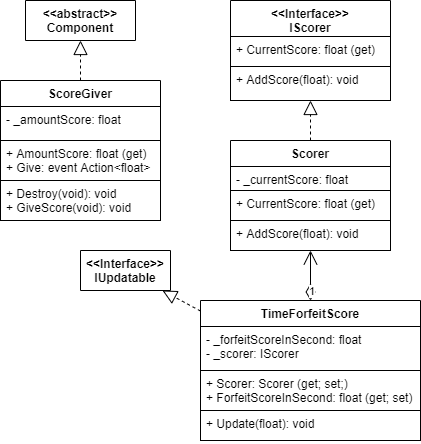

The diagram above was exported from draw.io. Its source (the exported page's mxGraphModel, read from the mxfile embedded in the PNG):
<mxGraphModel dx="2153" dy="-323" grid="1" gridSize="10" guides="1" tooltips="1" connect="1" arrows="1" fold="1" page="1" pageScale="1" pageWidth="827" pageHeight="1169" math="0" shadow="0">
  <root>
    <mxCell id="xpYIuYKNxmQC1Hk3D-WW-0" />
    <mxCell id="xpYIuYKNxmQC1Hk3D-WW-1" parent="xpYIuYKNxmQC1Hk3D-WW-0" />
    <mxCell id="2K8jVD2lNlThAemsf4qp-0" value="&lt;&lt;Interface&gt;&gt;&#10;IUpdatable" style="swimlane;fontStyle=1;align=center;verticalAlign=top;childLayout=stackLayout;horizontal=1;startSize=40;horizontalStack=0;resizeParent=1;resizeParentMax=0;resizeLast=0;collapsible=1;marginBottom=0;spacing=2;" parent="xpYIuYKNxmQC1Hk3D-WW-1" vertex="1" collapsed="1">
      <mxGeometry x="-720" y="1440" width="90" height="40" as="geometry">
        <mxRectangle x="-1360" y="60" width="160" height="70" as="alternateBounds" />
      </mxGeometry>
    </mxCell>
    <mxCell id="2K8jVD2lNlThAemsf4qp-1" value="+ Update(float): void" style="text;fillColor=none;align=left;verticalAlign=top;spacingLeft=4;spacingRight=4;overflow=hidden;rotatable=0;points=[[0,0.5],[1,0.5]];portConstraint=eastwest;strokeColor=#000000;" parent="2K8jVD2lNlThAemsf4qp-0" vertex="1">
      <mxGeometry y="40" width="90" height="30" as="geometry" />
    </mxCell>
    <mxCell id="2K8jVD2lNlThAemsf4qp-3" value="Scorer" style="swimlane;fontStyle=1;align=center;verticalAlign=top;childLayout=stackLayout;horizontal=1;startSize=26;horizontalStack=0;resizeParent=1;resizeParentMax=0;resizeLast=0;collapsible=1;marginBottom=0;spacing=2;" parent="xpYIuYKNxmQC1Hk3D-WW-1" vertex="1">
      <mxGeometry x="-570" y="1330" width="160" height="110" as="geometry">
        <mxRectangle x="267.5" y="180" width="70" height="26" as="alternateBounds" />
      </mxGeometry>
    </mxCell>
    <mxCell id="2K8jVD2lNlThAemsf4qp-4" value="- _currentScore: float" style="text;fillColor=none;align=left;verticalAlign=top;spacingLeft=4;spacingRight=4;overflow=hidden;rotatable=0;points=[[0,0.5],[1,0.5]];portConstraint=eastwest;strokeColor=#000000;" parent="2K8jVD2lNlThAemsf4qp-3" vertex="1">
      <mxGeometry y="26" width="160" height="24" as="geometry" />
    </mxCell>
    <mxCell id="2K8jVD2lNlThAemsf4qp-5" value="+ CurrentScore: float (get)" style="text;fillColor=none;align=left;verticalAlign=top;spacingLeft=4;spacingRight=4;overflow=hidden;rotatable=0;points=[[0,0.5],[1,0.5]];portConstraint=eastwest;strokeColor=#000000;" parent="2K8jVD2lNlThAemsf4qp-3" vertex="1">
      <mxGeometry y="50" width="160" height="30" as="geometry" />
    </mxCell>
    <mxCell id="2K8jVD2lNlThAemsf4qp-6" value="+ AddScore(float): void" style="text;fillColor=none;align=left;verticalAlign=top;spacingLeft=4;spacingRight=4;overflow=hidden;rotatable=0;points=[[0,0.5],[1,0.5]];portConstraint=eastwest;strokeColor=#000000;" parent="2K8jVD2lNlThAemsf4qp-3" vertex="1">
      <mxGeometry y="80" width="160" height="30" as="geometry" />
    </mxCell>
    <mxCell id="2K8jVD2lNlThAemsf4qp-11" value="&lt;&lt;Interface&gt;&gt;&#10;IScorer" style="swimlane;fontStyle=1;align=center;verticalAlign=top;childLayout=stackLayout;horizontal=1;startSize=36;horizontalStack=0;resizeParent=1;resizeParentMax=0;resizeLast=0;collapsible=1;marginBottom=0;spacing=2;" parent="xpYIuYKNxmQC1Hk3D-WW-1" vertex="1">
      <mxGeometry x="-570" y="1190" width="160" height="100" as="geometry">
        <mxRectangle x="267.5" y="180" width="70" height="26" as="alternateBounds" />
      </mxGeometry>
    </mxCell>
    <mxCell id="2K8jVD2lNlThAemsf4qp-12" value="+ CurrentScore: float (get)" style="text;fillColor=none;align=left;verticalAlign=top;spacingLeft=4;spacingRight=4;overflow=hidden;rotatable=0;points=[[0,0.5],[1,0.5]];portConstraint=eastwest;strokeColor=#000000;" parent="2K8jVD2lNlThAemsf4qp-11" vertex="1">
      <mxGeometry y="36" width="160" height="30" as="geometry" />
    </mxCell>
    <mxCell id="2K8jVD2lNlThAemsf4qp-13" value="+ AddScore(float): void" style="text;fillColor=none;align=left;verticalAlign=top;spacingLeft=4;spacingRight=4;overflow=hidden;rotatable=0;points=[[0,0.5],[1,0.5]];portConstraint=eastwest;strokeColor=#000000;" parent="2K8jVD2lNlThAemsf4qp-11" vertex="1">
      <mxGeometry y="66" width="160" height="34" as="geometry" />
    </mxCell>
    <mxCell id="2K8jVD2lNlThAemsf4qp-7" value="TimeForfeitScore" style="swimlane;fontStyle=1;align=center;verticalAlign=top;childLayout=stackLayout;horizontal=1;startSize=26;horizontalStack=0;resizeParent=1;resizeParentMax=0;resizeLast=0;collapsible=1;marginBottom=0;spacing=2;" parent="xpYIuYKNxmQC1Hk3D-WW-1" vertex="1">
      <mxGeometry x="-600" y="1490" width="220" height="140" as="geometry">
        <mxRectangle x="267.5" y="180" width="70" height="26" as="alternateBounds" />
      </mxGeometry>
    </mxCell>
    <mxCell id="2K8jVD2lNlThAemsf4qp-8" value="- _forfeitScoreInSecond: float&#10;- _scorer: IScorer" style="text;fillColor=none;align=left;verticalAlign=top;spacingLeft=4;spacingRight=4;overflow=hidden;rotatable=0;points=[[0,0.5],[1,0.5]];portConstraint=eastwest;strokeColor=#000000;" parent="2K8jVD2lNlThAemsf4qp-7" vertex="1">
      <mxGeometry y="26" width="220" height="44" as="geometry" />
    </mxCell>
    <mxCell id="2K8jVD2lNlThAemsf4qp-9" value="+ Scorer: Scorer (get; set;)&#10;+ ForfeitScoreInSecond: float (get; set)" style="text;fillColor=none;align=left;verticalAlign=top;spacingLeft=4;spacingRight=4;overflow=hidden;rotatable=0;points=[[0,0.5],[1,0.5]];portConstraint=eastwest;strokeColor=#000000;" parent="2K8jVD2lNlThAemsf4qp-7" vertex="1">
      <mxGeometry y="70" width="220" height="40" as="geometry" />
    </mxCell>
    <mxCell id="2K8jVD2lNlThAemsf4qp-10" value="+ Update(float): void" style="text;fillColor=none;align=left;verticalAlign=top;spacingLeft=4;spacingRight=4;overflow=hidden;rotatable=0;points=[[0,0.5],[1,0.5]];portConstraint=eastwest;strokeColor=#000000;" parent="2K8jVD2lNlThAemsf4qp-7" vertex="1">
      <mxGeometry y="110" width="220" height="30" as="geometry" />
    </mxCell>
    <mxCell id="wrPgvpyjZ9KQviyg4w0T-0" value="ScoreGiver" style="swimlane;fontStyle=1;align=center;verticalAlign=top;childLayout=stackLayout;horizontal=1;startSize=26;horizontalStack=0;resizeParent=1;resizeParentMax=0;resizeLast=0;collapsible=1;marginBottom=0;spacing=2;" parent="xpYIuYKNxmQC1Hk3D-WW-1" vertex="1">
      <mxGeometry x="-800" y="1270" width="160" height="140" as="geometry">
        <mxRectangle x="267.5" y="180" width="70" height="26" as="alternateBounds" />
      </mxGeometry>
    </mxCell>
    <mxCell id="wrPgvpyjZ9KQviyg4w0T-1" value="- _amountScore: float" style="text;fillColor=none;align=left;verticalAlign=top;spacingLeft=4;spacingRight=4;overflow=hidden;rotatable=0;points=[[0,0.5],[1,0.5]];portConstraint=eastwest;strokeColor=#000000;" parent="wrPgvpyjZ9KQviyg4w0T-0" vertex="1">
      <mxGeometry y="26" width="160" height="34" as="geometry" />
    </mxCell>
    <mxCell id="wrPgvpyjZ9KQviyg4w0T-2" value="+ AmountScore: float (get)&#10;+ Give: event Action&lt;float&gt;" style="text;fillColor=none;align=left;verticalAlign=top;spacingLeft=4;spacingRight=4;overflow=hidden;rotatable=0;points=[[0,0.5],[1,0.5]];portConstraint=eastwest;strokeColor=#000000;" parent="wrPgvpyjZ9KQviyg4w0T-0" vertex="1">
      <mxGeometry y="60" width="160" height="40" as="geometry" />
    </mxCell>
    <mxCell id="wrPgvpyjZ9KQviyg4w0T-3" value="+ Destroy(void): void&#10;+ GiveScore(void): void" style="text;fillColor=none;align=left;verticalAlign=top;spacingLeft=4;spacingRight=4;overflow=hidden;rotatable=0;points=[[0,0.5],[1,0.5]];portConstraint=eastwest;strokeColor=#000000;" parent="wrPgvpyjZ9KQviyg4w0T-0" vertex="1">
      <mxGeometry y="100" width="160" height="40" as="geometry" />
    </mxCell>
    <mxCell id="wrPgvpyjZ9KQviyg4w0T-4" value="&lt;&lt;abstract&gt;&gt;&#10;Component" style="swimlane;fontStyle=1;align=center;verticalAlign=top;childLayout=stackLayout;horizontal=1;startSize=40;horizontalStack=0;resizeParent=1;resizeParentMax=0;resizeLast=0;collapsible=1;marginBottom=0;spacing=2;" parent="xpYIuYKNxmQC1Hk3D-WW-1" vertex="1" collapsed="1">
      <mxGeometry x="-775" y="1190" width="110" height="40" as="geometry">
        <mxRectangle x="-1050" y="-20" width="200" height="204" as="alternateBounds" />
      </mxGeometry>
    </mxCell>
    <mxCell id="wrPgvpyjZ9KQviyg4w0T-5" value="- _parent: IComponentsStorage&#10;" style="text;fillColor=none;align=left;verticalAlign=top;spacingLeft=4;spacingRight=4;overflow=hidden;rotatable=0;points=[[0,0.5],[1,0.5]];portConstraint=eastwest;strokeColor=#000000;" parent="wrPgvpyjZ9KQviyg4w0T-4" vertex="1">
      <mxGeometry y="40" width="110" height="54" as="geometry" />
    </mxCell>
    <mxCell id="wrPgvpyjZ9KQviyg4w0T-6" value="+ Transform: Transform (get) " style="text;fillColor=none;align=left;verticalAlign=top;spacingLeft=4;spacingRight=4;overflow=hidden;rotatable=0;points=[[0,0.5],[1,0.5]];portConstraint=eastwest;strokeColor=#000000;" parent="wrPgvpyjZ9KQviyg4w0T-4" vertex="1">
      <mxGeometry y="94" width="110" height="40" as="geometry" />
    </mxCell>
    <mxCell id="wrPgvpyjZ9KQviyg4w0T-7" value="+ Destroy(void): void" style="text;fillColor=none;align=left;verticalAlign=top;spacingLeft=4;spacingRight=4;overflow=hidden;rotatable=0;points=[[0,0.5],[1,0.5]];portConstraint=eastwest;strokeColor=#000000;" parent="wrPgvpyjZ9KQviyg4w0T-4" vertex="1">
      <mxGeometry y="134" width="110" height="70" as="geometry" />
    </mxCell>
    <mxCell id="wrPgvpyjZ9KQviyg4w0T-8" value="" style="endArrow=block;dashed=1;endFill=0;endSize=12;html=1;" parent="xpYIuYKNxmQC1Hk3D-WW-1" source="wrPgvpyjZ9KQviyg4w0T-0" target="wrPgvpyjZ9KQviyg4w0T-4" edge="1">
      <mxGeometry width="160" relative="1" as="geometry">
        <mxPoint x="-825" y="1095" as="sourcePoint" />
        <mxPoint x="-665" y="1095" as="targetPoint" />
      </mxGeometry>
    </mxCell>
    <mxCell id="2K8jVD2lNlThAemsf4qp-2" value="1" style="endArrow=open;html=1;endSize=12;startArrow=diamondThin;startSize=14;startFill=0;edgeStyle=orthogonalEdgeStyle;align=left;verticalAlign=bottom;" parent="xpYIuYKNxmQC1Hk3D-WW-1" source="2K8jVD2lNlThAemsf4qp-7" target="2K8jVD2lNlThAemsf4qp-3" edge="1">
      <mxGeometry x="-1" y="3" relative="1" as="geometry">
        <mxPoint x="250" y="1460.0000000000005" as="sourcePoint" />
        <mxPoint x="-200" y="1430" as="targetPoint" />
      </mxGeometry>
    </mxCell>
    <mxCell id="2K8jVD2lNlThAemsf4qp-14" value="" style="endArrow=block;dashed=1;endFill=0;endSize=12;html=1;" parent="xpYIuYKNxmQC1Hk3D-WW-1" source="2K8jVD2lNlThAemsf4qp-3" target="2K8jVD2lNlThAemsf4qp-11" edge="1">
      <mxGeometry width="160" relative="1" as="geometry">
        <mxPoint x="-385" y="1400" as="sourcePoint" />
        <mxPoint x="-225" y="1400" as="targetPoint" />
      </mxGeometry>
    </mxCell>
    <mxCell id="2K8jVD2lNlThAemsf4qp-15" value="" style="endArrow=block;dashed=1;endFill=0;endSize=12;html=1;" parent="xpYIuYKNxmQC1Hk3D-WW-1" source="2K8jVD2lNlThAemsf4qp-7" target="2K8jVD2lNlThAemsf4qp-0" edge="1">
      <mxGeometry width="160" relative="1" as="geometry">
        <mxPoint x="-480" y="1340" as="sourcePoint" />
        <mxPoint x="-480" y="1300" as="targetPoint" />
      </mxGeometry>
    </mxCell>
  </root>
</mxGraphModel>